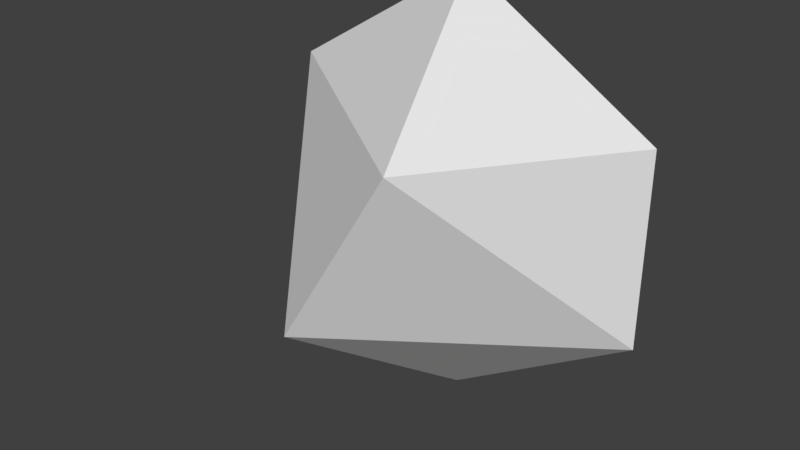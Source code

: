 # Source: FloatingIsland.blend  (saved by Blender 2.79.0; exported with 4.5.12 LTS)
import bpy
from mathutils import Matrix  # noqa: F401  (used for matrix-valued properties, if any)

bpy.ops.wm.read_factory_settings(use_empty=True)
scene = bpy.context.scene
scene.name = 'Scene'

# ---- collections
col_collection_1 = bpy.data.collections.new('Collection 1'); scene.collection.children.link(col_collection_1)

# ---- world
world_world = bpy.data.worlds.new('World'); scene.world = world_world
world_world.color = (0.05088, 0.05088, 0.05088)
world_world.use_sun_shadow = False
world_world.sun_shadow_jitter_overblur = 0.0
world_world.cycles.sampling_method = 'MANUAL'

# ---- meshes
me_icosphere = bpy.data.meshes.new('Icosphere')
me_icosphere.from_pydata([(0.0, 0.0, -1.0), (0.8931, -0.005136, -0.4472), (-0.2764, -0.8506, -0.4472), (-0.8944, 0.0, -0.4472), (-0.008175, 0.002649, -0.01605), (0.03382, 0.002361, -0.01605), (0.2764, -0.8506, 0.4472), (-0.9, 0.005346, 0.4472), (-0.0226, 0.001955, 0.01605), (0.01167, 0.002649, 0.01605), (0.8944, 0.0, 0.4472), (0.0, 0.0, 1.0)], [], [(0, 1, 2), (1, 0, 5), (0, 2, 3), (0, 3, 4), (0, 4, 5), (1, 5, 10), (2, 1, 6), (3, 2, 7), (4, 3, 8), (5, 4, 9), (1, 10, 6), (2, 6, 7), (3, 7, 8), (4, 8, 9), (5, 9, 10), (6, 10, 11), (7, 6, 11), (8, 7, 11), (9, 8, 11), (10, 9, 11)])
_uv = me_icosphere.uv_layers.new(name='UVMap')
_uv.uv.foreach_set('vector', [0.2526, 0.3175, 0.2526, 0.5699, 0.0003527, 0.3319, 0.6719, 0.8615, 0.8818, 0.7214, 0.8818, 0.958, 0.4725, 0.5068, 0.4725, 0.7594, 0.2537, 0.6331, 0.102, 0.5706, 0.2372, 0.784, 0.0003527, 0.784, 0.4813, 0.5068, 0.4833, 0.7432, 0.4732, 0.7432, 0.0003536, 0.7847, 0.207, 0.888, 0.0003527, 0.9996, 0.2537, 0.0003527, 0.5674, 0.1481, 0.2537, 0.253, 0.5082, 0.7001, 0.6712, 0.5071, 0.6712, 0.8401, 0.8048, 0.2344, 0.5681, 0.2259, 0.8053, 0.2259, 0.503, 0.5145, 0.4929, 0.5145, 0.4977, 0.5068, 0.8196, 0.0003527, 0.8208, 0.2153, 0.5681, 0.2153, 0.0003527, 0.0003527, 0.253, 0.0003527, 0.1044, 0.3168, 0.4909, 0.7601, 0.3913, 0.9506, 0.2537, 0.7601, 0.4955, 0.5237, 0.4955, 0.5152, 0.503, 0.5186, 0.5695, 0.2252, 0.5681, 0.216, 0.8042, 0.216, 0.5082, 0.2537, 0.727, 0.38, 0.5082, 0.5064, 0.2537, 0.5061, 0.4956, 0.2537, 0.5075, 0.5061, 0.7277, 0.2537, 0.9409, 0.3524, 0.7277, 0.4902, 0.484, 0.507, 0.4922, 0.5068, 0.4922, 0.7433, 0.6719, 0.5071, 0.908, 0.5071, 0.8067, 0.7207])
me_icosphere.use_remesh_preserve_volume = False
me_icosphere.use_remesh_preserve_attributes = False
me_icosphere.use_mirror_vertex_groups = False
me_icosphere.update()

# ---- objects
ob_icosphere = bpy.data.objects.new('Icosphere', me_icosphere)

# ---- transforms, parenting, visibility, modifiers, constraints
ob_icosphere.location = (0.001841, 0.2065, -0.01991)
ob_icosphere.lineart.crease_threshold = 0.0

# ---- collection membership
col_collection_1.objects.link(ob_icosphere)

# ---- scene / render settings (as saved in the file)
scene.frame_start = 1; scene.frame_end = 250; scene.frame_set(3)
scene.render.engine = 'BLENDER_EEVEE_NEXT'
scene.render.resolution_percentage = 50
scene.render.dither_intensity = 0.0
scene.cycles.use_denoising = False
scene.cycles.samples = 128
scene.cycles.sampling_pattern = 'TABULATED_SOBOL'
scene.cycles.use_adaptive_sampling = False
scene.cycles.use_light_tree = False
scene.cycles.blur_glossy = 0.0
scene.cycles.sample_clamp_indirect = 0.0
scene.view_settings.view_transform = 'Standard'
bpy.context.view_layer.update()

# ---- added for rendering (the .blend has no active camera and no usable light): camera, sun
cam_auto = bpy.data.cameras.new('AutoCamera')
cam_auto.lens = 50.0
cam_auto.sensor_width = 36.0
cam_auto.clip_end = 1000.0
ob_auto_camera = bpy.data.objects.new('AutoCamera', cam_auto)
scene.collection.objects.link(ob_auto_camera)
ob_auto_camera.location = (2.60823, -3.34719, 2.06745)
ob_auto_camera.rotation_euler = (1.09748, -7.21219e-08, 0.694738)
scene.camera = ob_auto_camera
light_auto_sun = bpy.data.lights.new('AutoSun', 'SUN')
light_auto_sun.energy = 3.0
light_auto_sun.angle = 0.0523599
ob_auto_sun = bpy.data.objects.new('AutoSun', light_auto_sun)
scene.collection.objects.link(ob_auto_sun)
ob_auto_sun.rotation_euler = (0.872665, 0.174533, 0.523599)
bpy.context.view_layer.update()
